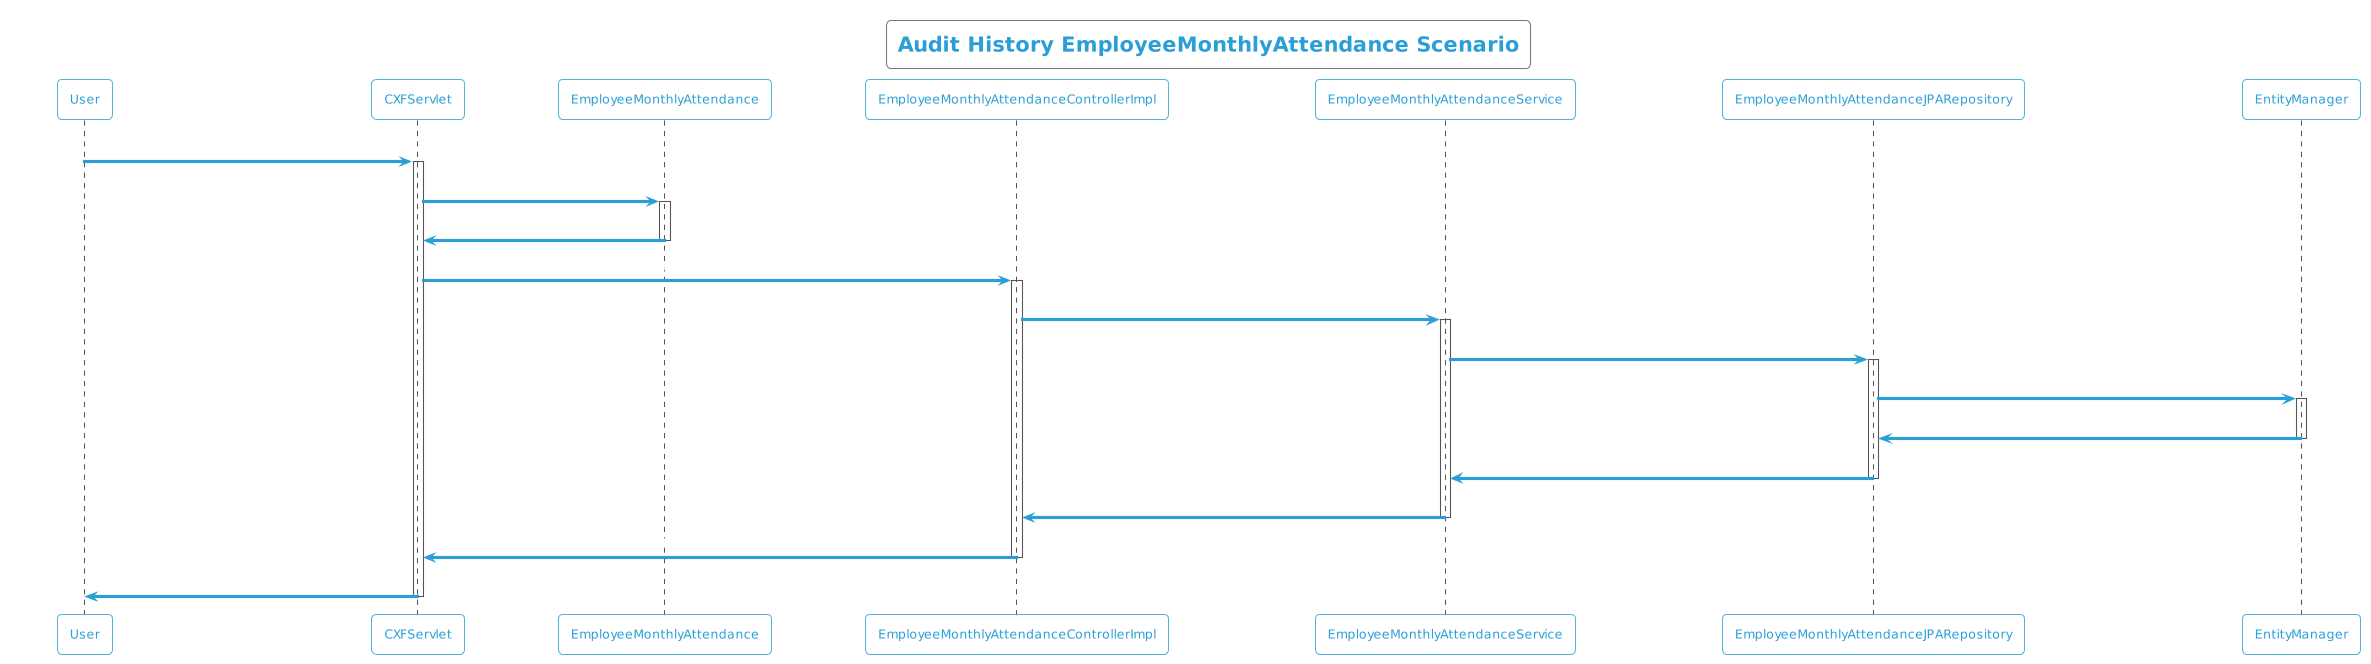

The diagram above was rendered by PlantUML. Its source (embedded in the PNG):
@startuml
!theme cyborg-outline
title Audit History EmployeeMonthlyAttendance Scenario
participant User
User -> CXFServlet: GET, EmployeeMonthlyAttendance
activate CXFServlet
CXFServlet -> EmployeeMonthlyAttendance: << auditHistory >>
activate EmployeeMonthlyAttendance
EmployeeMonthlyAttendance -> CXFServlet: << instance >>
deactivate EmployeeMonthlyAttendance
CXFServlet -> EmployeeMonthlyAttendanceControllerImpl: auditHistory(:EmployeeMonthlyAttendance)
activate EmployeeMonthlyAttendanceControllerImpl
EmployeeMonthlyAttendanceControllerImpl -> EmployeeMonthlyAttendanceService: auditHistory(:EmployeeMonthlyAttendance)
activate EmployeeMonthlyAttendanceService
EmployeeMonthlyAttendanceService -> EmployeeMonthlyAttendanceJPARepository: auditHistory(:EmployeeMonthlyAttendance)
activate EmployeeMonthlyAttendanceJPARepository
EmployeeMonthlyAttendanceJPARepository -> EntityManager: response(:int,Integer,Integer)
activate EntityManager
EntityManager -> EmployeeMonthlyAttendanceJPARepository: << persisted EmployeeMonthlyAttendanceAuditHistory >>
deactivate EntityManager
EmployeeMonthlyAttendanceJPARepository -> EmployeeMonthlyAttendanceService: << persisted EmployeeMonthlyAttendanceAuditHistory >>
deactivate EmployeeMonthlyAttendanceJPARepository
EmployeeMonthlyAttendanceService -> EmployeeMonthlyAttendanceControllerImpl: << persisted EmployeeMonthlyAttendanceAuditHistory >>
deactivate EmployeeMonthlyAttendanceService
EmployeeMonthlyAttendanceControllerImpl -> CXFServlet: << persisted EmployeeMonthlyAttendanceAuditHistory >>
deactivate EmployeeMonthlyAttendanceControllerImpl
CXFServlet -> User: marshalled EmployeeMonthlyAttendance XML
deactivate CXFServlet
@enduml